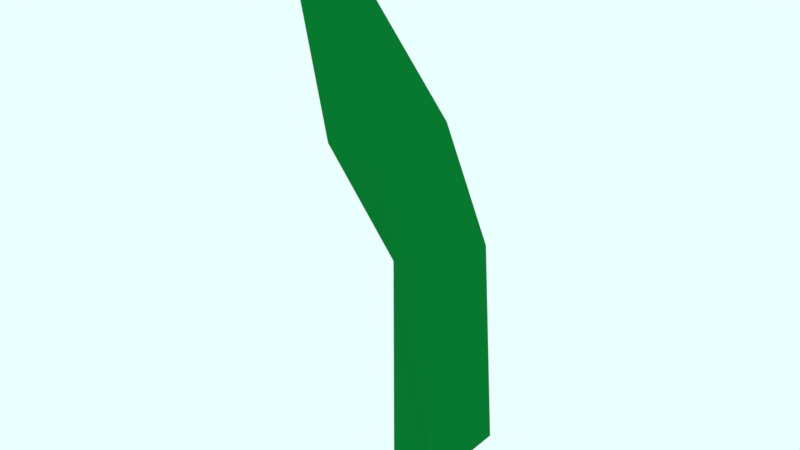 # Source: Dhaka.Grass.blend  (saved by Blender 2.78.0; exported with 4.5.12 LTS)
import bpy
from mathutils import Matrix  # noqa: F401  (used for matrix-valued properties, if any)

bpy.ops.wm.read_factory_settings(use_empty=True)
scene = bpy.context.scene
scene.name = 'Scene'

# ---- collections
col_collection_1 = bpy.data.collections.new('Collection 1'); scene.collection.children.link(col_collection_1)

# ---- materials (node trees are filled in below, after node groups)
mat_grass = bpy.data.materials.new('Grass')
mat_grass.alpha_threshold = 0.0
mat_grass.roughness = 0.5

# ---- material node trees
mat_grass.use_nodes = True; mat_grass.node_tree.nodes.clear()
_N = mat_grass.node_tree.nodes; _L = mat_grass.node_tree.links
n0 = _N.new('ShaderNodeOutputMaterial'); n0.name = 'Material Output'; n0.location = (300, 300)
n1 = _N.new('ShaderNodeBsdfDiffuse'); n1.name = 'Diffuse BSDF'; n1.location = (10, 300)
n1.inputs[0].default_value = (0.002945, 0.1845, 0.02807, 1.0)
_L.new(n1.outputs[0], n0.inputs[0])
n0.is_active_output = True

# ---- world
world_world = bpy.data.worlds.new('World'); scene.world = world_world
world_world.color = (0.8276, 1.0, 1.0)
world_world.use_sun_shadow = False
world_world.sun_shadow_jitter_overblur = 0.0
world_world.cycles.sampling_method = 'MANUAL'

# ---- meshes
me_cube = bpy.data.meshes.new('Cube')
me_cube.from_pydata([(-1.0, -1.0, -1.0), (-1.0, -1.0, 1.0), (-1.0, 1.0, -1.0), (-1.0, 0.5707, 1.0), (1.0, -1.0, -1.0), (1.0, -1.429, 1.0), (1.0, 1.0, -1.0), (1.0, 0.5707, 1.0), (-1.735, -2.262, 2.132), (-1.735, -0.2619, 2.132), (0.2653, -2.262, 2.132), (0.2653, -0.2619, 2.132), (-1.034, -3.343, 3.774), (-1.034, -2.744, 3.774), (-0.4354, -3.343, 3.774), (-0.4354, -2.744, 3.774)], [], [(0, 1, 3, 2), (2, 3, 7, 6), (6, 7, 5, 4), (4, 5, 1, 0), (2, 6, 4, 0), (7, 3, 9, 11), (10, 11, 15, 14), (5, 7, 11, 10), (3, 1, 8, 9), (1, 5, 10, 8), (15, 13, 12, 14), (9, 8, 12, 13), (8, 10, 14, 12), (11, 9, 13, 15)])
me_cube.materials.append(mat_grass)
me_cube.use_remesh_preserve_volume = False
me_cube.use_remesh_preserve_attributes = False
me_cube.use_mirror_vertex_groups = False
me_cube.update()

# ---- objects
ob_cube = bpy.data.objects.new('Cube', me_cube)

# ---- transforms, parenting, visibility, modifiers, constraints
ob_cube.location = (2.694, 1.961, 0.9894)
ob_cube.scale = (0.109, 0.2302, 0.5399)
ob_cube.lineart.crease_threshold = 0.0

# ---- collection membership
col_collection_1.objects.link(ob_cube)

# ---- scene / render settings (as saved in the file)
scene.frame_start = 1; scene.frame_end = 250; scene.frame_set(1)
scene.render.engine = 'CYCLES'
scene.render.resolution_percentage = 50
scene.render.dither_intensity = 0.0
scene.cycles.use_denoising = False
scene.cycles.samples = 500
scene.cycles.sampling_pattern = 'TABULATED_SOBOL'
scene.cycles.light_sampling_threshold = 0.0
scene.cycles.use_adaptive_sampling = False
scene.cycles.use_light_tree = False
scene.cycles.blur_glossy = 0.0
scene.cycles.sample_clamp_indirect = 0.0
scene.view_settings.view_transform = 'Standard'
bpy.context.view_layer.update()

# ---- added for rendering (the .blend has no active camera): camera
cam_auto = bpy.data.cameras.new('AutoCamera')
cam_auto.lens = 50.0
cam_auto.sensor_width = 36.0
cam_auto.clip_end = 1000.0
ob_auto_camera = bpy.data.objects.new('AutoCamera', cam_auto)
scene.collection.objects.link(ob_auto_camera)
ob_auto_camera.location = (5.22617, -1.39559, 3.79595)
ob_auto_camera.rotation_euler = (1.09748, -7.21219e-08, 0.694738)
scene.camera = ob_auto_camera
bpy.context.view_layer.update()
